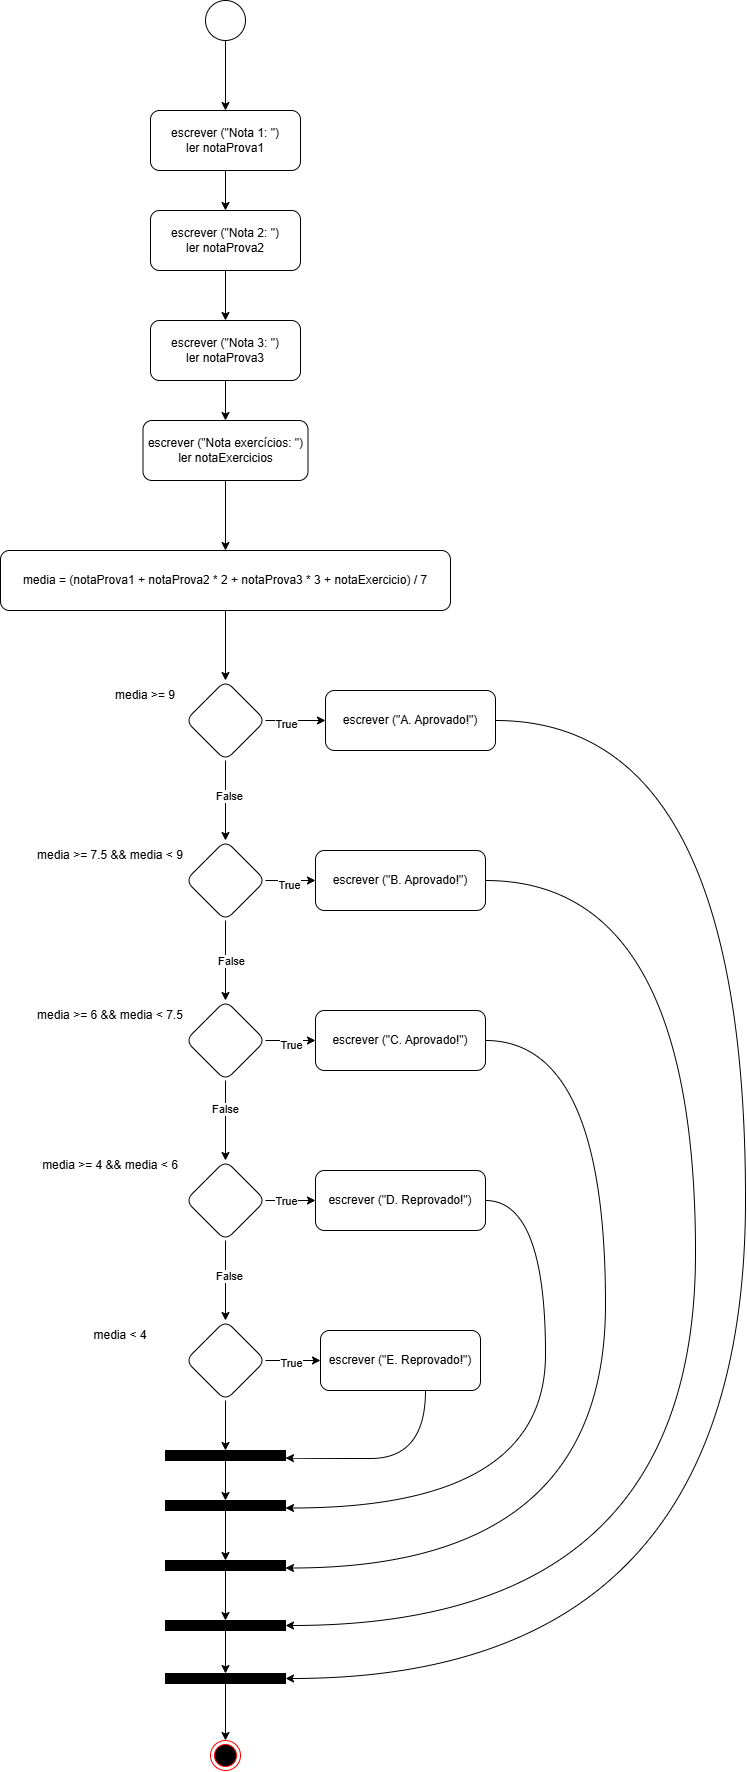

The diagram above was exported from draw.io. Its source (the exported page's mxGraphModel, read from the mxfile embedded in the PNG):
<mxGraphModel dx="1760" dy="1933" grid="1" gridSize="10" guides="1" tooltips="1" connect="1" arrows="1" fold="1" page="1" pageScale="1" pageWidth="827" pageHeight="1169" math="0" shadow="0">
  <root>
    <mxCell id="0" />
    <mxCell id="1" parent="0" />
    <mxCell id="bMC1gFv8u8z_Yb9HALD1-1" value="" style="ellipse;html=1;shape=endState;fillColor=#000000;strokeColor=#ff0000;" vertex="1" parent="1">
      <mxGeometry x="405" y="1820" width="30" height="30" as="geometry" />
    </mxCell>
    <mxCell id="bMC1gFv8u8z_Yb9HALD1-4" value="" style="edgeStyle=orthogonalEdgeStyle;curved=1;rounded=0;orthogonalLoop=1;jettySize=auto;html=1;" edge="1" parent="1" source="bMC1gFv8u8z_Yb9HALD1-2" target="bMC1gFv8u8z_Yb9HALD1-3">
      <mxGeometry relative="1" as="geometry" />
    </mxCell>
    <mxCell id="bMC1gFv8u8z_Yb9HALD1-2" value="" style="ellipse;whiteSpace=wrap;html=1;aspect=fixed;" vertex="1" parent="1">
      <mxGeometry x="400" y="80" width="40" height="40" as="geometry" />
    </mxCell>
    <mxCell id="bMC1gFv8u8z_Yb9HALD1-7" value="" style="edgeStyle=orthogonalEdgeStyle;curved=1;rounded=0;orthogonalLoop=1;jettySize=auto;html=1;" edge="1" parent="1" source="bMC1gFv8u8z_Yb9HALD1-3" target="bMC1gFv8u8z_Yb9HALD1-5">
      <mxGeometry relative="1" as="geometry" />
    </mxCell>
    <mxCell id="bMC1gFv8u8z_Yb9HALD1-3" value="escrever (&quot;Nota 1: &quot;)&lt;div&gt;ler notaProva1&lt;/div&gt;" style="rounded=1;whiteSpace=wrap;html=1;" vertex="1" parent="1">
      <mxGeometry x="345" y="190" width="150" height="60" as="geometry" />
    </mxCell>
    <mxCell id="bMC1gFv8u8z_Yb9HALD1-8" value="" style="edgeStyle=orthogonalEdgeStyle;curved=1;rounded=0;orthogonalLoop=1;jettySize=auto;html=1;" edge="1" parent="1" source="bMC1gFv8u8z_Yb9HALD1-5" target="bMC1gFv8u8z_Yb9HALD1-6">
      <mxGeometry relative="1" as="geometry" />
    </mxCell>
    <mxCell id="bMC1gFv8u8z_Yb9HALD1-5" value="escrever (&quot;Nota 2: &quot;)&lt;div&gt;ler notaProva2&lt;/div&gt;" style="rounded=1;whiteSpace=wrap;html=1;" vertex="1" parent="1">
      <mxGeometry x="345" y="290" width="150" height="60" as="geometry" />
    </mxCell>
    <mxCell id="bMC1gFv8u8z_Yb9HALD1-10" value="" style="edgeStyle=orthogonalEdgeStyle;curved=1;rounded=0;orthogonalLoop=1;jettySize=auto;html=1;" edge="1" parent="1" source="bMC1gFv8u8z_Yb9HALD1-6" target="bMC1gFv8u8z_Yb9HALD1-9">
      <mxGeometry relative="1" as="geometry" />
    </mxCell>
    <mxCell id="bMC1gFv8u8z_Yb9HALD1-6" value="escrever (&quot;Nota 3: &quot;)&lt;div&gt;ler notaProva3&lt;/div&gt;" style="rounded=1;whiteSpace=wrap;html=1;" vertex="1" parent="1">
      <mxGeometry x="345" y="400" width="150" height="60" as="geometry" />
    </mxCell>
    <mxCell id="bMC1gFv8u8z_Yb9HALD1-12" value="" style="edgeStyle=orthogonalEdgeStyle;curved=1;rounded=0;orthogonalLoop=1;jettySize=auto;html=1;" edge="1" parent="1" source="bMC1gFv8u8z_Yb9HALD1-9" target="bMC1gFv8u8z_Yb9HALD1-11">
      <mxGeometry relative="1" as="geometry" />
    </mxCell>
    <mxCell id="bMC1gFv8u8z_Yb9HALD1-9" value="escrever (&quot;Nota exercícios: &quot;)&lt;div&gt;ler notaExercicios&lt;/div&gt;" style="rounded=1;whiteSpace=wrap;html=1;" vertex="1" parent="1">
      <mxGeometry x="337.5" y="500" width="165" height="60" as="geometry" />
    </mxCell>
    <mxCell id="bMC1gFv8u8z_Yb9HALD1-14" value="" style="edgeStyle=orthogonalEdgeStyle;curved=1;rounded=0;orthogonalLoop=1;jettySize=auto;html=1;" edge="1" parent="1" source="bMC1gFv8u8z_Yb9HALD1-11" target="bMC1gFv8u8z_Yb9HALD1-13">
      <mxGeometry relative="1" as="geometry" />
    </mxCell>
    <mxCell id="bMC1gFv8u8z_Yb9HALD1-11" value="media = (notaProva1 + notaProva2 * 2 + notaProva3 * 3 + notaExercicio) / 7" style="whiteSpace=wrap;html=1;rounded=1;" vertex="1" parent="1">
      <mxGeometry x="195" y="630" width="450" height="60" as="geometry" />
    </mxCell>
    <mxCell id="bMC1gFv8u8z_Yb9HALD1-18" value="" style="edgeStyle=orthogonalEdgeStyle;curved=1;rounded=0;orthogonalLoop=1;jettySize=auto;html=1;" edge="1" parent="1" source="bMC1gFv8u8z_Yb9HALD1-13" target="bMC1gFv8u8z_Yb9HALD1-17">
      <mxGeometry relative="1" as="geometry" />
    </mxCell>
    <mxCell id="bMC1gFv8u8z_Yb9HALD1-19" value="True" style="edgeLabel;html=1;align=center;verticalAlign=middle;resizable=0;points=[];" vertex="1" connectable="0" parent="bMC1gFv8u8z_Yb9HALD1-18">
      <mxGeometry x="-0.3333" y="-3" relative="1" as="geometry">
        <mxPoint as="offset" />
      </mxGeometry>
    </mxCell>
    <mxCell id="bMC1gFv8u8z_Yb9HALD1-21" value="" style="edgeStyle=orthogonalEdgeStyle;curved=1;rounded=0;orthogonalLoop=1;jettySize=auto;html=1;" edge="1" parent="1" source="bMC1gFv8u8z_Yb9HALD1-13" target="bMC1gFv8u8z_Yb9HALD1-20">
      <mxGeometry relative="1" as="geometry" />
    </mxCell>
    <mxCell id="bMC1gFv8u8z_Yb9HALD1-22" value="False" style="edgeLabel;html=1;align=center;verticalAlign=middle;resizable=0;points=[];" vertex="1" connectable="0" parent="bMC1gFv8u8z_Yb9HALD1-21">
      <mxGeometry x="-0.15" y="3" relative="1" as="geometry">
        <mxPoint as="offset" />
      </mxGeometry>
    </mxCell>
    <mxCell id="bMC1gFv8u8z_Yb9HALD1-13" value="" style="rhombus;whiteSpace=wrap;html=1;rounded=1;" vertex="1" parent="1">
      <mxGeometry x="380" y="760" width="80" height="80" as="geometry" />
    </mxCell>
    <mxCell id="bMC1gFv8u8z_Yb9HALD1-15" value="media &amp;gt;= 9" style="text;html=1;align=center;verticalAlign=middle;whiteSpace=wrap;rounded=0;" vertex="1" parent="1">
      <mxGeometry x="300" y="760" width="80" height="30" as="geometry" />
    </mxCell>
    <mxCell id="bMC1gFv8u8z_Yb9HALD1-69" style="edgeStyle=orthogonalEdgeStyle;curved=1;rounded=0;orthogonalLoop=1;jettySize=auto;html=1;entryX=1;entryY=0.5;entryDx=0;entryDy=0;" edge="1" parent="1" source="bMC1gFv8u8z_Yb9HALD1-17" target="bMC1gFv8u8z_Yb9HALD1-64">
      <mxGeometry relative="1" as="geometry">
        <Array as="points">
          <mxPoint x="940" y="800" />
          <mxPoint x="940" y="1758" />
        </Array>
      </mxGeometry>
    </mxCell>
    <mxCell id="bMC1gFv8u8z_Yb9HALD1-17" value="escrever (&quot;A. Aprovado!&quot;)" style="whiteSpace=wrap;html=1;rounded=1;" vertex="1" parent="1">
      <mxGeometry x="520" y="770" width="170" height="60" as="geometry" />
    </mxCell>
    <mxCell id="bMC1gFv8u8z_Yb9HALD1-25" value="" style="edgeStyle=orthogonalEdgeStyle;curved=1;rounded=0;orthogonalLoop=1;jettySize=auto;html=1;" edge="1" parent="1" source="bMC1gFv8u8z_Yb9HALD1-20" target="bMC1gFv8u8z_Yb9HALD1-24">
      <mxGeometry relative="1" as="geometry" />
    </mxCell>
    <mxCell id="bMC1gFv8u8z_Yb9HALD1-26" value="True" style="edgeLabel;html=1;align=center;verticalAlign=middle;resizable=0;points=[];" vertex="1" connectable="0" parent="bMC1gFv8u8z_Yb9HALD1-25">
      <mxGeometry x="-0.08" y="-4" relative="1" as="geometry">
        <mxPoint as="offset" />
      </mxGeometry>
    </mxCell>
    <mxCell id="bMC1gFv8u8z_Yb9HALD1-29" value="" style="edgeStyle=orthogonalEdgeStyle;curved=1;rounded=0;orthogonalLoop=1;jettySize=auto;html=1;" edge="1" parent="1" source="bMC1gFv8u8z_Yb9HALD1-20" target="bMC1gFv8u8z_Yb9HALD1-28">
      <mxGeometry relative="1" as="geometry" />
    </mxCell>
    <mxCell id="bMC1gFv8u8z_Yb9HALD1-30" value="False" style="edgeLabel;html=1;align=center;verticalAlign=middle;resizable=0;points=[];" vertex="1" connectable="0" parent="bMC1gFv8u8z_Yb9HALD1-29">
      <mxGeometry x="-0.025" y="5" relative="1" as="geometry">
        <mxPoint as="offset" />
      </mxGeometry>
    </mxCell>
    <mxCell id="bMC1gFv8u8z_Yb9HALD1-20" value="" style="rhombus;whiteSpace=wrap;html=1;rounded=1;" vertex="1" parent="1">
      <mxGeometry x="380" y="920" width="80" height="80" as="geometry" />
    </mxCell>
    <mxCell id="bMC1gFv8u8z_Yb9HALD1-23" value="media &amp;gt;= 7.5 &amp;amp;&amp;amp; media &amp;lt; 9" style="text;html=1;align=center;verticalAlign=middle;whiteSpace=wrap;rounded=0;" vertex="1" parent="1">
      <mxGeometry x="230" y="920" width="150" height="30" as="geometry" />
    </mxCell>
    <mxCell id="bMC1gFv8u8z_Yb9HALD1-68" style="edgeStyle=orthogonalEdgeStyle;curved=1;rounded=0;orthogonalLoop=1;jettySize=auto;html=1;entryX=1;entryY=0.5;entryDx=0;entryDy=0;" edge="1" parent="1" source="bMC1gFv8u8z_Yb9HALD1-24" target="bMC1gFv8u8z_Yb9HALD1-50">
      <mxGeometry relative="1" as="geometry">
        <Array as="points">
          <mxPoint x="890" y="960" />
          <mxPoint x="890" y="1705" />
        </Array>
      </mxGeometry>
    </mxCell>
    <mxCell id="bMC1gFv8u8z_Yb9HALD1-24" value="escrever (&quot;B. Aprovado!&quot;)" style="whiteSpace=wrap;html=1;rounded=1;" vertex="1" parent="1">
      <mxGeometry x="510" y="930" width="170" height="60" as="geometry" />
    </mxCell>
    <mxCell id="bMC1gFv8u8z_Yb9HALD1-33" value="" style="edgeStyle=orthogonalEdgeStyle;curved=1;rounded=0;orthogonalLoop=1;jettySize=auto;html=1;" edge="1" parent="1" source="bMC1gFv8u8z_Yb9HALD1-28" target="bMC1gFv8u8z_Yb9HALD1-32">
      <mxGeometry relative="1" as="geometry" />
    </mxCell>
    <mxCell id="bMC1gFv8u8z_Yb9HALD1-34" value="True" style="edgeLabel;html=1;align=center;verticalAlign=middle;resizable=0;points=[];" vertex="1" connectable="0" parent="bMC1gFv8u8z_Yb9HALD1-33">
      <mxGeometry x="0.04" y="-4" relative="1" as="geometry">
        <mxPoint as="offset" />
      </mxGeometry>
    </mxCell>
    <mxCell id="bMC1gFv8u8z_Yb9HALD1-36" value="" style="edgeStyle=orthogonalEdgeStyle;curved=1;rounded=0;orthogonalLoop=1;jettySize=auto;html=1;" edge="1" parent="1" source="bMC1gFv8u8z_Yb9HALD1-28" target="bMC1gFv8u8z_Yb9HALD1-35">
      <mxGeometry relative="1" as="geometry" />
    </mxCell>
    <mxCell id="bMC1gFv8u8z_Yb9HALD1-41" value="False" style="edgeLabel;html=1;align=center;verticalAlign=middle;resizable=0;points=[];" vertex="1" connectable="0" parent="bMC1gFv8u8z_Yb9HALD1-36">
      <mxGeometry x="-0.325" y="-1" relative="1" as="geometry">
        <mxPoint as="offset" />
      </mxGeometry>
    </mxCell>
    <mxCell id="bMC1gFv8u8z_Yb9HALD1-28" value="" style="rhombus;whiteSpace=wrap;html=1;rounded=1;" vertex="1" parent="1">
      <mxGeometry x="380" y="1080" width="80" height="80" as="geometry" />
    </mxCell>
    <mxCell id="bMC1gFv8u8z_Yb9HALD1-31" value="media &amp;gt;= 6 &amp;amp;&amp;amp; media &amp;lt; 7.5" style="text;html=1;align=center;verticalAlign=middle;whiteSpace=wrap;rounded=0;" vertex="1" parent="1">
      <mxGeometry x="230" y="1080" width="150" height="30" as="geometry" />
    </mxCell>
    <mxCell id="bMC1gFv8u8z_Yb9HALD1-67" style="edgeStyle=orthogonalEdgeStyle;curved=1;rounded=0;orthogonalLoop=1;jettySize=auto;html=1;entryX=1;entryY=0.75;entryDx=0;entryDy=0;" edge="1" parent="1" source="bMC1gFv8u8z_Yb9HALD1-32" target="bMC1gFv8u8z_Yb9HALD1-49">
      <mxGeometry relative="1" as="geometry">
        <Array as="points">
          <mxPoint x="800" y="1120" />
          <mxPoint x="800" y="1648" />
        </Array>
      </mxGeometry>
    </mxCell>
    <mxCell id="bMC1gFv8u8z_Yb9HALD1-32" value="escrever (&quot;C. Aprovado!&quot;)" style="whiteSpace=wrap;html=1;rounded=1;" vertex="1" parent="1">
      <mxGeometry x="510" y="1090" width="170" height="60" as="geometry" />
    </mxCell>
    <mxCell id="bMC1gFv8u8z_Yb9HALD1-39" value="" style="edgeStyle=orthogonalEdgeStyle;curved=1;rounded=0;orthogonalLoop=1;jettySize=auto;html=1;" edge="1" parent="1" source="bMC1gFv8u8z_Yb9HALD1-35" target="bMC1gFv8u8z_Yb9HALD1-38">
      <mxGeometry relative="1" as="geometry" />
    </mxCell>
    <mxCell id="bMC1gFv8u8z_Yb9HALD1-40" value="True" style="edgeLabel;html=1;align=center;verticalAlign=middle;resizable=0;points=[];" vertex="1" connectable="0" parent="bMC1gFv8u8z_Yb9HALD1-39">
      <mxGeometry x="-0.2471" relative="1" as="geometry">
        <mxPoint as="offset" />
      </mxGeometry>
    </mxCell>
    <mxCell id="bMC1gFv8u8z_Yb9HALD1-43" value="" style="edgeStyle=orthogonalEdgeStyle;curved=1;rounded=0;orthogonalLoop=1;jettySize=auto;html=1;" edge="1" parent="1" source="bMC1gFv8u8z_Yb9HALD1-35" target="bMC1gFv8u8z_Yb9HALD1-42">
      <mxGeometry relative="1" as="geometry" />
    </mxCell>
    <mxCell id="bMC1gFv8u8z_Yb9HALD1-48" value="False" style="edgeLabel;html=1;align=center;verticalAlign=middle;resizable=0;points=[];" vertex="1" connectable="0" parent="bMC1gFv8u8z_Yb9HALD1-43">
      <mxGeometry x="-0.125" y="3" relative="1" as="geometry">
        <mxPoint as="offset" />
      </mxGeometry>
    </mxCell>
    <mxCell id="bMC1gFv8u8z_Yb9HALD1-35" value="" style="rhombus;whiteSpace=wrap;html=1;rounded=1;" vertex="1" parent="1">
      <mxGeometry x="380" y="1240" width="80" height="80" as="geometry" />
    </mxCell>
    <mxCell id="bMC1gFv8u8z_Yb9HALD1-37" value="media &amp;gt;= 4 &amp;amp;&amp;amp; media &amp;lt; 6" style="text;html=1;align=center;verticalAlign=middle;whiteSpace=wrap;rounded=0;" vertex="1" parent="1">
      <mxGeometry x="230" y="1230" width="150" height="30" as="geometry" />
    </mxCell>
    <mxCell id="bMC1gFv8u8z_Yb9HALD1-63" style="edgeStyle=orthogonalEdgeStyle;curved=1;rounded=0;orthogonalLoop=1;jettySize=auto;html=1;entryX=1;entryY=0.75;entryDx=0;entryDy=0;" edge="1" parent="1" source="bMC1gFv8u8z_Yb9HALD1-38" target="bMC1gFv8u8z_Yb9HALD1-51">
      <mxGeometry relative="1" as="geometry">
        <Array as="points">
          <mxPoint x="740" y="1280" />
          <mxPoint x="740" y="1588" />
        </Array>
      </mxGeometry>
    </mxCell>
    <mxCell id="bMC1gFv8u8z_Yb9HALD1-38" value="escrever (&quot;D. Reprovado!&quot;)" style="whiteSpace=wrap;html=1;rounded=1;" vertex="1" parent="1">
      <mxGeometry x="510" y="1250" width="170" height="60" as="geometry" />
    </mxCell>
    <mxCell id="bMC1gFv8u8z_Yb9HALD1-46" value="" style="edgeStyle=orthogonalEdgeStyle;curved=1;rounded=0;orthogonalLoop=1;jettySize=auto;html=1;" edge="1" parent="1" source="bMC1gFv8u8z_Yb9HALD1-42" target="bMC1gFv8u8z_Yb9HALD1-45">
      <mxGeometry relative="1" as="geometry" />
    </mxCell>
    <mxCell id="bMC1gFv8u8z_Yb9HALD1-47" value="True" style="edgeLabel;html=1;align=center;verticalAlign=middle;resizable=0;points=[];" vertex="1" connectable="0" parent="bMC1gFv8u8z_Yb9HALD1-46">
      <mxGeometry x="-0.0545" y="-2" relative="1" as="geometry">
        <mxPoint as="offset" />
      </mxGeometry>
    </mxCell>
    <mxCell id="bMC1gFv8u8z_Yb9HALD1-61" value="" style="edgeStyle=orthogonalEdgeStyle;curved=1;rounded=0;orthogonalLoop=1;jettySize=auto;html=1;" edge="1" parent="1" source="bMC1gFv8u8z_Yb9HALD1-42" target="bMC1gFv8u8z_Yb9HALD1-52">
      <mxGeometry relative="1" as="geometry" />
    </mxCell>
    <mxCell id="bMC1gFv8u8z_Yb9HALD1-42" value="" style="rhombus;whiteSpace=wrap;html=1;rounded=1;" vertex="1" parent="1">
      <mxGeometry x="380" y="1400" width="80" height="80" as="geometry" />
    </mxCell>
    <mxCell id="bMC1gFv8u8z_Yb9HALD1-44" value="media &amp;lt; 4" style="text;html=1;align=center;verticalAlign=middle;whiteSpace=wrap;rounded=0;" vertex="1" parent="1">
      <mxGeometry x="240" y="1400" width="150" height="30" as="geometry" />
    </mxCell>
    <mxCell id="bMC1gFv8u8z_Yb9HALD1-70" style="edgeStyle=orthogonalEdgeStyle;curved=1;rounded=0;orthogonalLoop=1;jettySize=auto;html=1;entryX=1;entryY=0.75;entryDx=0;entryDy=0;" edge="1" parent="1" source="bMC1gFv8u8z_Yb9HALD1-45" target="bMC1gFv8u8z_Yb9HALD1-52">
      <mxGeometry relative="1" as="geometry">
        <Array as="points">
          <mxPoint x="620" y="1538" />
          <mxPoint x="510" y="1538" />
        </Array>
      </mxGeometry>
    </mxCell>
    <mxCell id="bMC1gFv8u8z_Yb9HALD1-45" value="escrever (&quot;E. Reprovado!&quot;)" style="whiteSpace=wrap;html=1;rounded=1;" vertex="1" parent="1">
      <mxGeometry x="515" y="1410" width="160" height="60" as="geometry" />
    </mxCell>
    <mxCell id="bMC1gFv8u8z_Yb9HALD1-58" value="" style="edgeStyle=orthogonalEdgeStyle;curved=1;rounded=0;orthogonalLoop=1;jettySize=auto;html=1;" edge="1" parent="1" source="bMC1gFv8u8z_Yb9HALD1-49" target="bMC1gFv8u8z_Yb9HALD1-50">
      <mxGeometry relative="1" as="geometry" />
    </mxCell>
    <mxCell id="bMC1gFv8u8z_Yb9HALD1-49" value="" style="rounded=0;whiteSpace=wrap;html=1;fillColor=#000000;" vertex="1" parent="1">
      <mxGeometry x="360" y="1640" width="120" height="10" as="geometry" />
    </mxCell>
    <mxCell id="bMC1gFv8u8z_Yb9HALD1-65" value="" style="edgeStyle=orthogonalEdgeStyle;curved=1;rounded=0;orthogonalLoop=1;jettySize=auto;html=1;" edge="1" parent="1" source="bMC1gFv8u8z_Yb9HALD1-50" target="bMC1gFv8u8z_Yb9HALD1-64">
      <mxGeometry relative="1" as="geometry" />
    </mxCell>
    <mxCell id="bMC1gFv8u8z_Yb9HALD1-50" value="" style="rounded=0;whiteSpace=wrap;html=1;fillColor=#000000;" vertex="1" parent="1">
      <mxGeometry x="360" y="1700" width="120" height="10" as="geometry" />
    </mxCell>
    <mxCell id="bMC1gFv8u8z_Yb9HALD1-57" value="" style="edgeStyle=orthogonalEdgeStyle;curved=1;rounded=0;orthogonalLoop=1;jettySize=auto;html=1;" edge="1" parent="1" source="bMC1gFv8u8z_Yb9HALD1-51" target="bMC1gFv8u8z_Yb9HALD1-49">
      <mxGeometry relative="1" as="geometry" />
    </mxCell>
    <mxCell id="bMC1gFv8u8z_Yb9HALD1-51" value="" style="rounded=0;whiteSpace=wrap;html=1;fillColor=#000000;" vertex="1" parent="1">
      <mxGeometry x="360" y="1580" width="120" height="10" as="geometry" />
    </mxCell>
    <mxCell id="bMC1gFv8u8z_Yb9HALD1-54" value="" style="edgeStyle=orthogonalEdgeStyle;curved=1;rounded=0;orthogonalLoop=1;jettySize=auto;html=1;" edge="1" parent="1" source="bMC1gFv8u8z_Yb9HALD1-52" target="bMC1gFv8u8z_Yb9HALD1-51">
      <mxGeometry relative="1" as="geometry" />
    </mxCell>
    <mxCell id="bMC1gFv8u8z_Yb9HALD1-52" value="" style="rounded=0;whiteSpace=wrap;html=1;fillColor=#000000;" vertex="1" parent="1">
      <mxGeometry x="360" y="1530" width="120" height="10" as="geometry" />
    </mxCell>
    <mxCell id="bMC1gFv8u8z_Yb9HALD1-66" value="" style="edgeStyle=orthogonalEdgeStyle;curved=1;rounded=0;orthogonalLoop=1;jettySize=auto;html=1;" edge="1" parent="1" source="bMC1gFv8u8z_Yb9HALD1-64" target="bMC1gFv8u8z_Yb9HALD1-1">
      <mxGeometry relative="1" as="geometry" />
    </mxCell>
    <mxCell id="bMC1gFv8u8z_Yb9HALD1-64" value="" style="rounded=0;whiteSpace=wrap;html=1;fillColor=#000000;" vertex="1" parent="1">
      <mxGeometry x="360" y="1753" width="120" height="10" as="geometry" />
    </mxCell>
  </root>
</mxGraphModel>